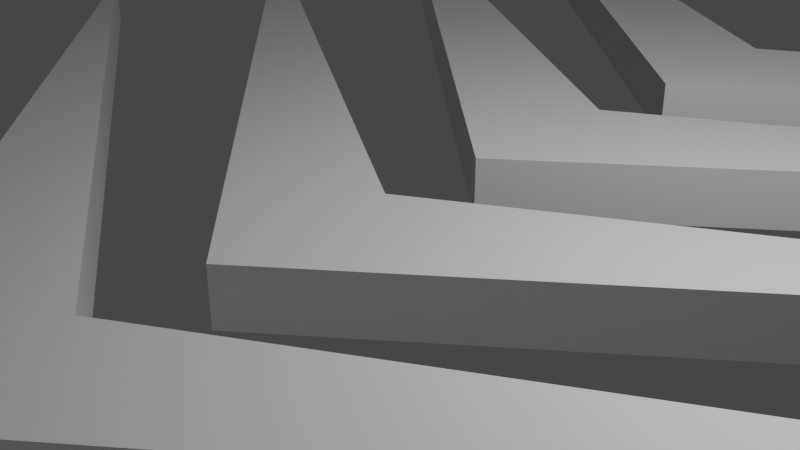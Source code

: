 # Source: untitled.blend  (saved by Blender 2.91.10; exported with 4.5.12 LTS)
import bpy
from mathutils import Matrix  # noqa: F401  (used for matrix-valued properties, if any)

bpy.ops.wm.read_factory_settings(use_empty=True)
scene = bpy.context.scene
scene.name = 'Scene'

# ---- collections
col_collection = bpy.data.collections.new('Collection'); scene.collection.children.link(col_collection)

# ---- materials (node trees are filled in below, after node groups)
mat_default_obj = bpy.data.materials.new('Default OBJ')
mat_default_obj.use_transparent_shadow = False
mat_default_obj_003 = bpy.data.materials.new('Default OBJ.003')
mat_default_obj_003.use_transparent_shadow = False
mat_default_obj_005 = bpy.data.materials.new('Default OBJ.005')
mat_default_obj_005.use_transparent_shadow = False
mat_default_obj_012 = bpy.data.materials.new('Default OBJ.012')
mat_default_obj_012.use_transparent_shadow = False
mat_default_obj_010 = bpy.data.materials.new('Default OBJ.010')
mat_default_obj_010.use_transparent_shadow = False
mat_default_obj_008 = bpy.data.materials.new('Default OBJ.008')
mat_default_obj_008.use_transparent_shadow = False

# ---- material node trees
mat_default_obj.use_nodes = True; mat_default_obj.node_tree.nodes.clear()
_N = mat_default_obj.node_tree.nodes; _L = mat_default_obj.node_tree.links
n0 = _N.new('ShaderNodeBsdfPrincipled'); n0.name = 'Principled BSDF'; n0.location = (10, 300)
n0.distribution = 'GGX'
n0.subsurface_method = 'BURLEY'
n0.inputs[3].default_value = 1.45
n0.inputs[27].default_value = (0.0, 0.0, 0.0, 1.0)
n0.inputs[28].default_value = 1.0
n1 = _N.new('ShaderNodeOutputMaterial'); n1.name = 'Material Output'; n1.location = (300, 300)
_L.new(n0.outputs[0], n1.inputs[0])
n1.is_active_output = True
mat_default_obj_003.use_nodes = True; mat_default_obj_003.node_tree.nodes.clear()
_N = mat_default_obj_003.node_tree.nodes; _L = mat_default_obj_003.node_tree.links
n0 = _N.new('ShaderNodeBsdfPrincipled'); n0.name = 'Principled BSDF'; n0.location = (10, 300)
n0.distribution = 'GGX'
n0.subsurface_method = 'BURLEY'
n0.inputs[3].default_value = 1.45
n0.inputs[27].default_value = (0.0, 0.0, 0.0, 1.0)
n0.inputs[28].default_value = 1.0
n1 = _N.new('ShaderNodeOutputMaterial'); n1.name = 'Material Output'; n1.location = (300, 300)
_L.new(n0.outputs[0], n1.inputs[0])
n1.is_active_output = True
mat_default_obj_005.use_nodes = True; mat_default_obj_005.node_tree.nodes.clear()
_N = mat_default_obj_005.node_tree.nodes; _L = mat_default_obj_005.node_tree.links
n0 = _N.new('ShaderNodeBsdfPrincipled'); n0.name = 'Principled BSDF'; n0.location = (10, 300)
n0.distribution = 'GGX'
n0.subsurface_method = 'BURLEY'
n0.inputs[3].default_value = 1.45
n0.inputs[27].default_value = (0.0, 0.0, 0.0, 1.0)
n0.inputs[28].default_value = 1.0
n1 = _N.new('ShaderNodeOutputMaterial'); n1.name = 'Material Output'; n1.location = (300, 300)
_L.new(n0.outputs[0], n1.inputs[0])
n1.is_active_output = True
mat_default_obj_012.use_nodes = True; mat_default_obj_012.node_tree.nodes.clear()
_N = mat_default_obj_012.node_tree.nodes; _L = mat_default_obj_012.node_tree.links
n0 = _N.new('ShaderNodeBsdfPrincipled'); n0.name = 'Principled BSDF'; n0.location = (10, 300)
n0.distribution = 'GGX'
n0.subsurface_method = 'BURLEY'
n0.inputs[3].default_value = 1.45
n0.inputs[27].default_value = (0.0, 0.0, 0.0, 1.0)
n0.inputs[28].default_value = 1.0
n1 = _N.new('ShaderNodeOutputMaterial'); n1.name = 'Material Output'; n1.location = (300, 300)
_L.new(n0.outputs[0], n1.inputs[0])
n1.is_active_output = True
mat_default_obj_010.use_nodes = True; mat_default_obj_010.node_tree.nodes.clear()
_N = mat_default_obj_010.node_tree.nodes; _L = mat_default_obj_010.node_tree.links
n0 = _N.new('ShaderNodeBsdfPrincipled'); n0.name = 'Principled BSDF'; n0.location = (10, 300)
n0.distribution = 'GGX'
n0.subsurface_method = 'BURLEY'
n0.inputs[3].default_value = 1.45
n0.inputs[27].default_value = (0.0, 0.0, 0.0, 1.0)
n0.inputs[28].default_value = 1.0
n1 = _N.new('ShaderNodeOutputMaterial'); n1.name = 'Material Output'; n1.location = (300, 300)
_L.new(n0.outputs[0], n1.inputs[0])
n1.is_active_output = True
mat_default_obj_008.use_nodes = True; mat_default_obj_008.node_tree.nodes.clear()
_N = mat_default_obj_008.node_tree.nodes; _L = mat_default_obj_008.node_tree.links
n0 = _N.new('ShaderNodeBsdfPrincipled'); n0.name = 'Principled BSDF'; n0.location = (10, 300)
n0.distribution = 'GGX'
n0.subsurface_method = 'BURLEY'
n0.inputs[3].default_value = 1.45
n0.inputs[27].default_value = (0.0, 0.0, 0.0, 1.0)
n0.inputs[28].default_value = 1.0
n1 = _N.new('ShaderNodeOutputMaterial'); n1.name = 'Material Output'; n1.location = (300, 300)
_L.new(n0.outputs[0], n1.inputs[0])
n1.is_active_output = True

# ---- world
world_world = bpy.data.worlds.new('World'); scene.world = world_world
world_world.use_nodes = True; world_world.node_tree.nodes.clear()
_N = world_world.node_tree.nodes; _L = world_world.node_tree.links
n0 = _N.new('ShaderNodeOutputWorld'); n0.name = 'World Output'; n0.location = (300, 300)
n1 = _N.new('ShaderNodeBackground'); n1.name = 'Background'; n1.location = (10, 300)
n1.inputs[0].default_value = (0.05088, 0.05088, 0.05088, 1.0)
_L.new(n1.outputs[0], n0.inputs[0])
n0.is_active_output = True
world_world.color = (0.05088, 0.05088, 0.05088)
world_world.use_sun_shadow = False
world_world.sun_shadow_jitter_overblur = 0.0

# ---- cameras
cam_camera = bpy.data.cameras.new('Camera')
cam_camera.clip_end = 100.0
cam_camera.ortho_scale = 7.314

# ---- lights
light_light = bpy.data.lights.new('Light', 'POINT')
light_light.transmission_factor = 0.0
light_light.energy = 1000.0
light_light.shadow_soft_size = 0.1
light_light.shadow_maximum_resolution = 0.006
light_light.use_absolute_resolution = True

# ---- meshes
me_20255_triangular_prism_v1 = bpy.data.meshes.new('20255_Triangular_Prism_V1')
me_20255_triangular_prism_v1.from_pydata([(4.597, -4.848, 0.0), (0.0, -4.848, 7.963), (-4.597, -4.848, 0.0), (0.0, 4.848, 7.963), (-4.597, 4.848, 0.0), (4.597, 4.848, 0.0), (0.0, -4.848, 5.843), (0.0, 4.848, 5.843)], [], [(0, 1, 2, 6), (2, 1, 3, 4), (1, 0, 5, 3), (6, 2, 4, 7), (5, 7, 4, 3), (0, 6, 7, 5)])
me_20255_triangular_prism_v1.polygons.foreach_set('use_smooth', [True] * 6)
_k = set([(0, 1), (0, 5), (0, 6), (1, 2), (1, 3), (2, 4), (2, 6), (3, 4), (3, 5), (4, 7), (5, 7)])
me_20255_triangular_prism_v1.attributes.new('sharp_edge', 'BOOLEAN', 'EDGE').data.foreach_set('value', [ (min(e.vertices), max(e.vertices)) in _k for e in me_20255_triangular_prism_v1.edges])
_uv = me_20255_triangular_prism_v1.uv_layers.new(name='UVMap')
_uv.uv.foreach_set('vector', [0.4167, 0.0, 0.0833, 0.0, -0.25, 0.0, 0.08335, 0.0, -0.25, 0.0, 0.0833, 0.0, 0.0833, 1.0, -0.25, 1.0, 0.0833, 0.0, 0.4167, 0.0, 0.4167, 1.0, 0.0833, 1.0, 0.5834, 0.0, 0.75, 0.0, 0.75, 1.0, 0.5834, 1.0, 0.4167, 1.0, 0.5834, 1.0, 0.75, 1.0, 0.3333, 1.0, 0.4167, 0.0, 0.5834, 0.0, 0.5834, 1.0, 0.4167, 1.0])
me_20255_triangular_prism_v1.materials.append(mat_default_obj)
me_20255_triangular_prism_v1.use_remesh_fix_poles = True
me_20255_triangular_prism_v1.use_remesh_preserve_attributes = False
me_20255_triangular_prism_v1.use_mirror_vertex_groups = False
me_20255_triangular_prism_v1.update()
me_20255_triangular_prism_v1.normals_split_custom_set([tuple(v) for v in zip(*[iter([0.0, -1.0, -6.263e-06, 0.0, -1.0, -6.263e-06, 0.0, -1.0, -6.263e-06, 0.0, -1.0, -6.263e-06, -0.866, 0.0, 0.5, -0.866, 0.0, 0.5, -0.866, 0.0, 0.5, -0.866, 0.0, 0.5, 0.866, 0.0, 0.5, 0.866, 0.0, 0.5, 0.866, 0.0, 0.5, 0.866, 0.0, 0.5, 0.0, 0.0, -1.0, 0.7859, 0.0, -0.6184, 0.7859, 0.0, -0.6184, 0.0, 0.0, -1.0, 0.0, 1.0, 6.263e-06, 0.0, 1.0, 6.263e-06, 0.0, 1.0, 6.263e-06, 0.0, 1.0, 6.263e-06, -0.7859, 0.0, -0.6184, 0.0, 0.0, -1.0, 0.0, 0.0, -1.0, -0.7859, 0.0, -0.6184])] * 3)])
me_20255_triangular_prism_v1_003 = bpy.data.meshes.new('20255_Triangular_Prism_V1.003')
me_20255_triangular_prism_v1_003.from_pydata([(4.597, -4.848, 0.0), (0.0, -4.848, 7.963), (-4.597, -4.848, 0.0), (0.0, 4.848, 7.963), (-4.597, 4.848, 0.0), (4.597, 4.848, 0.0), (0.0, -4.848, 5.843), (0.0, 4.848, 5.843)], [], [(0, 1, 2, 6), (2, 1, 3, 4), (1, 0, 5, 3), (6, 2, 4, 7), (5, 7, 4, 3), (0, 6, 7, 5)])
me_20255_triangular_prism_v1_003.polygons.foreach_set('use_smooth', [True] * 6)
_k = set([(0, 1), (0, 5), (0, 6), (1, 2), (1, 3), (2, 4), (2, 6), (3, 4), (3, 5), (4, 7), (5, 7)])
me_20255_triangular_prism_v1_003.attributes.new('sharp_edge', 'BOOLEAN', 'EDGE').data.foreach_set('value', [ (min(e.vertices), max(e.vertices)) in _k for e in me_20255_triangular_prism_v1_003.edges])
_uv = me_20255_triangular_prism_v1_003.uv_layers.new(name='UVMap')
_uv.uv.foreach_set('vector', [0.4167, 0.0, 0.0833, 0.0, -0.25, 0.0, 0.08335, 0.0, -0.25, 0.0, 0.0833, 0.0, 0.0833, 1.0, -0.25, 1.0, 0.0833, 0.0, 0.4167, 0.0, 0.4167, 1.0, 0.0833, 1.0, 0.5834, 0.0, 0.75, 0.0, 0.75, 1.0, 0.5834, 1.0, 0.4167, 1.0, 0.5834, 1.0, 0.75, 1.0, 0.3333, 1.0, 0.4167, 0.0, 0.5834, 0.0, 0.5834, 1.0, 0.4167, 1.0])
me_20255_triangular_prism_v1_003.materials.append(mat_default_obj_003)
me_20255_triangular_prism_v1_003.use_remesh_fix_poles = True
me_20255_triangular_prism_v1_003.use_remesh_preserve_attributes = False
me_20255_triangular_prism_v1_003.use_mirror_vertex_groups = False
me_20255_triangular_prism_v1_003.update()
me_20255_triangular_prism_v1_003.normals_split_custom_set([tuple(v) for v in zip(*[iter([0.0, -1.0, -6.263e-06, 0.0, -1.0, -6.263e-06, 0.0, -1.0, -6.263e-06, 0.0, -1.0, -6.263e-06, -0.866, 0.0, 0.5, -0.866, 0.0, 0.5, -0.866, 0.0, 0.5, -0.866, 0.0, 0.5, 0.866, 0.0, 0.5, 0.866, 0.0, 0.5, 0.866, 0.0, 0.5, 0.866, 0.0, 0.5, 0.0, 0.0, -1.0, 0.7859, 0.0, -0.6184, 0.7859, 0.0, -0.6184, 0.0, 0.0, -1.0, 0.0, 1.0, 6.263e-06, 0.0, 1.0, 6.263e-06, 0.0, 1.0, 6.263e-06, 0.0, 1.0, 6.263e-06, -0.7859, 0.0, -0.6184, 0.0, 0.0, -1.0, 0.0, 0.0, -1.0, -0.7859, 0.0, -0.6184])] * 3)])
me_20255_triangular_prism_v1_005 = bpy.data.meshes.new('20255_Triangular_Prism_V1.005')
me_20255_triangular_prism_v1_005.from_pydata([(4.597, -4.848, 0.0), (0.0, -4.848, 7.963), (-4.597, -4.848, 0.0), (0.0, 4.848, 7.963), (-4.597, 4.848, 0.0), (4.597, 4.848, 0.0), (0.0, -4.848, 5.843), (0.0, 4.848, 5.843)], [], [(0, 1, 2, 6), (2, 1, 3, 4), (1, 0, 5, 3), (6, 2, 4, 7), (5, 7, 4, 3), (0, 6, 7, 5)])
me_20255_triangular_prism_v1_005.polygons.foreach_set('use_smooth', [True] * 6)
_k = set([(0, 1), (0, 5), (0, 6), (1, 2), (1, 3), (2, 4), (2, 6), (3, 4), (3, 5), (4, 7), (5, 7)])
me_20255_triangular_prism_v1_005.attributes.new('sharp_edge', 'BOOLEAN', 'EDGE').data.foreach_set('value', [ (min(e.vertices), max(e.vertices)) in _k for e in me_20255_triangular_prism_v1_005.edges])
_uv = me_20255_triangular_prism_v1_005.uv_layers.new(name='UVMap')
_uv.uv.foreach_set('vector', [0.4167, 0.0, 0.0833, 0.0, -0.25, 0.0, 0.08335, 0.0, -0.25, 0.0, 0.0833, 0.0, 0.0833, 1.0, -0.25, 1.0, 0.0833, 0.0, 0.4167, 0.0, 0.4167, 1.0, 0.0833, 1.0, 0.5834, 0.0, 0.75, 0.0, 0.75, 1.0, 0.5834, 1.0, 0.4167, 1.0, 0.5834, 1.0, 0.75, 1.0, 0.3333, 1.0, 0.4167, 0.0, 0.5834, 0.0, 0.5834, 1.0, 0.4167, 1.0])
me_20255_triangular_prism_v1_005.materials.append(mat_default_obj_005)
me_20255_triangular_prism_v1_005.use_remesh_fix_poles = True
me_20255_triangular_prism_v1_005.use_remesh_preserve_attributes = False
me_20255_triangular_prism_v1_005.use_mirror_vertex_groups = False
me_20255_triangular_prism_v1_005.update()
me_20255_triangular_prism_v1_005.normals_split_custom_set([tuple(v) for v in zip(*[iter([0.0, -1.0, -6.263e-06, 0.0, -1.0, -6.263e-06, 0.0, -1.0, -6.263e-06, 0.0, -1.0, -6.263e-06, -0.866, 0.0, 0.5, -0.866, 0.0, 0.5, -0.866, 0.0, 0.5, -0.866, 0.0, 0.5, 0.866, 0.0, 0.5, 0.866, 0.0, 0.5, 0.866, 0.0, 0.5, 0.866, 0.0, 0.5, 0.0, 0.0, -1.0, 0.7859, 0.0, -0.6184, 0.7859, 0.0, -0.6184, 0.0, 0.0, -1.0, 0.0, 1.0, 6.263e-06, 0.0, 1.0, 6.263e-06, 0.0, 1.0, 6.263e-06, 0.0, 1.0, 6.263e-06, -0.7859, 0.0, -0.6184, 0.0, 0.0, -1.0, 0.0, 0.0, -1.0, -0.7859, 0.0, -0.6184])] * 3)])
me_20255_triangular_prism_v1_012 = bpy.data.meshes.new('20255_Triangular_Prism_V1.012')
me_20255_triangular_prism_v1_012.from_pydata([(4.597, -4.848, 0.0), (0.0, -4.848, 7.963), (-4.597, -4.848, 0.0), (0.0, 4.848, 7.963), (-4.597, 4.848, 0.0), (4.597, 4.848, 0.0), (0.0, -4.848, 5.843), (0.0, 4.848, 5.843)], [], [(0, 1, 2, 6), (2, 1, 3, 4), (1, 0, 5, 3), (6, 2, 4, 7), (5, 7, 4, 3), (0, 6, 7, 5)])
me_20255_triangular_prism_v1_012.polygons.foreach_set('use_smooth', [True] * 6)
_k = set([(0, 1), (0, 5), (0, 6), (1, 2), (1, 3), (2, 4), (2, 6), (3, 4), (3, 5), (4, 7), (5, 7)])
me_20255_triangular_prism_v1_012.attributes.new('sharp_edge', 'BOOLEAN', 'EDGE').data.foreach_set('value', [ (min(e.vertices), max(e.vertices)) in _k for e in me_20255_triangular_prism_v1_012.edges])
_uv = me_20255_triangular_prism_v1_012.uv_layers.new(name='UVMap')
_uv.uv.foreach_set('vector', [0.4167, 0.0, 0.0833, 0.0, -0.25, 0.0, 0.08335, 0.0, -0.25, 0.0, 0.0833, 0.0, 0.0833, 1.0, -0.25, 1.0, 0.0833, 0.0, 0.4167, 0.0, 0.4167, 1.0, 0.0833, 1.0, 0.5834, 0.0, 0.75, 0.0, 0.75, 1.0, 0.5834, 1.0, 0.4167, 1.0, 0.5834, 1.0, 0.75, 1.0, 0.3333, 1.0, 0.4167, 0.0, 0.5834, 0.0, 0.5834, 1.0, 0.4167, 1.0])
me_20255_triangular_prism_v1_012.materials.append(mat_default_obj_012)
me_20255_triangular_prism_v1_012.use_remesh_fix_poles = True
me_20255_triangular_prism_v1_012.use_remesh_preserve_attributes = False
me_20255_triangular_prism_v1_012.use_mirror_vertex_groups = False
me_20255_triangular_prism_v1_012.update()
me_20255_triangular_prism_v1_012.normals_split_custom_set([tuple(v) for v in zip(*[iter([0.0, -1.0, -6.263e-06, 0.0, -1.0, -6.263e-06, 0.0, -1.0, -6.263e-06, 0.0, -1.0, -6.263e-06, -0.866, 0.0, 0.5, -0.866, 0.0, 0.5, -0.866, 0.0, 0.5, -0.866, 0.0, 0.5, 0.866, 0.0, 0.5, 0.866, 0.0, 0.5, 0.866, 0.0, 0.5, 0.866, 0.0, 0.5, 0.0, 0.0, -1.0, 0.7859, 0.0, -0.6184, 0.7859, 0.0, -0.6184, 0.0, 0.0, -1.0, 0.0, 1.0, 6.263e-06, 0.0, 1.0, 6.263e-06, 0.0, 1.0, 6.263e-06, 0.0, 1.0, 6.263e-06, -0.7859, 0.0, -0.6184, 0.0, 0.0, -1.0, 0.0, 0.0, -1.0, -0.7859, 0.0, -0.6184])] * 3)])
me_20255_triangular_prism_v1_010 = bpy.data.meshes.new('20255_Triangular_Prism_V1.010')
me_20255_triangular_prism_v1_010.from_pydata([(4.597, -4.848, 0.0), (0.0, -4.848, 7.963), (-4.597, -4.848, 0.0), (0.0, 4.848, 7.963), (-4.597, 4.848, 0.0), (4.597, 4.848, 0.0), (0.0, -4.848, 5.843), (0.0, 4.848, 5.843)], [], [(0, 1, 2, 6), (2, 1, 3, 4), (1, 0, 5, 3), (6, 2, 4, 7), (5, 7, 4, 3), (0, 6, 7, 5)])
me_20255_triangular_prism_v1_010.polygons.foreach_set('use_smooth', [True] * 6)
_k = set([(0, 1), (0, 5), (0, 6), (1, 2), (1, 3), (2, 4), (2, 6), (3, 4), (3, 5), (4, 7), (5, 7)])
me_20255_triangular_prism_v1_010.attributes.new('sharp_edge', 'BOOLEAN', 'EDGE').data.foreach_set('value', [ (min(e.vertices), max(e.vertices)) in _k for e in me_20255_triangular_prism_v1_010.edges])
_uv = me_20255_triangular_prism_v1_010.uv_layers.new(name='UVMap')
_uv.uv.foreach_set('vector', [0.4167, 0.0, 0.0833, 0.0, -0.25, 0.0, 0.08335, 0.0, -0.25, 0.0, 0.0833, 0.0, 0.0833, 1.0, -0.25, 1.0, 0.0833, 0.0, 0.4167, 0.0, 0.4167, 1.0, 0.0833, 1.0, 0.5834, 0.0, 0.75, 0.0, 0.75, 1.0, 0.5834, 1.0, 0.4167, 1.0, 0.5834, 1.0, 0.75, 1.0, 0.3333, 1.0, 0.4167, 0.0, 0.5834, 0.0, 0.5834, 1.0, 0.4167, 1.0])
me_20255_triangular_prism_v1_010.materials.append(mat_default_obj_010)
me_20255_triangular_prism_v1_010.use_remesh_fix_poles = True
me_20255_triangular_prism_v1_010.use_remesh_preserve_attributes = False
me_20255_triangular_prism_v1_010.use_mirror_vertex_groups = False
me_20255_triangular_prism_v1_010.update()
me_20255_triangular_prism_v1_010.normals_split_custom_set([tuple(v) for v in zip(*[iter([0.0, -1.0, -6.263e-06, 0.0, -1.0, -6.263e-06, 0.0, -1.0, -6.263e-06, 0.0, -1.0, -6.263e-06, -0.866, 0.0, 0.5, -0.866, 0.0, 0.5, -0.866, 0.0, 0.5, -0.866, 0.0, 0.5, 0.866, 0.0, 0.5, 0.866, 0.0, 0.5, 0.866, 0.0, 0.5, 0.866, 0.0, 0.5, 0.0, 0.0, -1.0, 0.7859, 0.0, -0.6184, 0.7859, 0.0, -0.6184, 0.0, 0.0, -1.0, 0.0, 1.0, 6.263e-06, 0.0, 1.0, 6.263e-06, 0.0, 1.0, 6.263e-06, 0.0, 1.0, 6.263e-06, -0.7859, 0.0, -0.6184, 0.0, 0.0, -1.0, 0.0, 0.0, -1.0, -0.7859, 0.0, -0.6184])] * 3)])
me_20255_triangular_prism_v1_008 = bpy.data.meshes.new('20255_Triangular_Prism_V1.008')
me_20255_triangular_prism_v1_008.from_pydata([(4.597, -4.848, 0.0), (0.0, -4.848, 7.963), (-4.597, -4.848, 0.0), (0.0, 4.848, 7.963), (-4.597, 4.848, 0.0), (4.597, 4.848, 0.0), (0.0, -4.848, 5.843), (0.0, 4.848, 5.843)], [], [(0, 1, 2, 6), (2, 1, 3, 4), (1, 0, 5, 3), (6, 2, 4, 7), (5, 7, 4, 3), (0, 6, 7, 5)])
me_20255_triangular_prism_v1_008.polygons.foreach_set('use_smooth', [True] * 6)
_k = set([(0, 1), (0, 5), (0, 6), (1, 2), (1, 3), (2, 4), (2, 6), (3, 4), (3, 5), (4, 7), (5, 7)])
me_20255_triangular_prism_v1_008.attributes.new('sharp_edge', 'BOOLEAN', 'EDGE').data.foreach_set('value', [ (min(e.vertices), max(e.vertices)) in _k for e in me_20255_triangular_prism_v1_008.edges])
_uv = me_20255_triangular_prism_v1_008.uv_layers.new(name='UVMap')
_uv.uv.foreach_set('vector', [0.4167, 0.0, 0.0833, 0.0, -0.25, 0.0, 0.08335, 0.0, -0.25, 0.0, 0.0833, 0.0, 0.0833, 1.0, -0.25, 1.0, 0.0833, 0.0, 0.4167, 0.0, 0.4167, 1.0, 0.0833, 1.0, 0.5834, 0.0, 0.75, 0.0, 0.75, 1.0, 0.5834, 1.0, 0.4167, 1.0, 0.5834, 1.0, 0.75, 1.0, 0.3333, 1.0, 0.4167, 0.0, 0.5834, 0.0, 0.5834, 1.0, 0.4167, 1.0])
me_20255_triangular_prism_v1_008.materials.append(mat_default_obj_008)
me_20255_triangular_prism_v1_008.use_remesh_fix_poles = True
me_20255_triangular_prism_v1_008.use_remesh_preserve_attributes = False
me_20255_triangular_prism_v1_008.use_mirror_vertex_groups = False
me_20255_triangular_prism_v1_008.update()
me_20255_triangular_prism_v1_008.normals_split_custom_set([tuple(v) for v in zip(*[iter([0.0, -1.0, -6.263e-06, 0.0, -1.0, -6.263e-06, 0.0, -1.0, -6.263e-06, 0.0, -1.0, -6.263e-06, -0.866, 0.0, 0.5, -0.866, 0.0, 0.5, -0.866, 0.0, 0.5, -0.866, 0.0, 0.5, 0.866, 0.0, 0.5, 0.866, 0.0, 0.5, 0.866, 0.0, 0.5, 0.866, 0.0, 0.5, 0.0, 0.0, -1.0, 0.7859, 0.0, -0.6184, 0.7859, 0.0, -0.6184, 0.0, 0.0, -1.0, 0.0, 1.0, 6.263e-06, 0.0, 1.0, 6.263e-06, 0.0, 1.0, 6.263e-06, 0.0, 1.0, 6.263e-06, -0.7859, 0.0, -0.6184, 0.0, 0.0, -1.0, 0.0, 0.0, -1.0, -0.7859, 0.0, -0.6184])] * 3)])

# ---- objects
ob_light = bpy.data.objects.new('Light', light_light)
ob_camera = bpy.data.objects.new('Camera', cam_camera)
ob_20255_triangular_prism_v1 = bpy.data.objects.new('20255_Triangular_Prism_V1', me_20255_triangular_prism_v1)
ob_20255_triangular_prism_v1_002 = bpy.data.objects.new('20255_Triangular_Prism_V1.002', me_20255_triangular_prism_v1_003)
ob_20255_triangular_prism_v1_004 = bpy.data.objects.new('20255_Triangular_Prism_V1.004', me_20255_triangular_prism_v1_005)
ob_20255_triangular_prism_v1_010 = bpy.data.objects.new('20255_Triangular_Prism_V1.010', me_20255_triangular_prism_v1_012)
ob_20255_triangular_prism_v1_008 = bpy.data.objects.new('20255_Triangular_Prism_V1.008', me_20255_triangular_prism_v1_010)
ob_20255_triangular_prism_v1_006 = bpy.data.objects.new('20255_Triangular_Prism_V1.006', me_20255_triangular_prism_v1_008)

# ---- transforms, parenting, visibility, modifiers, constraints
ob_light.location = (4.076, 1.005, 5.904)
ob_light.rotation_euler = (0.6503, 0.05522, 1.866)
ob_light.lock_rotations_4d = False
ob_light.empty_display_type = 'ARROWS'
ob_light.color = (0.0, 0.0, 0.0, 0.0)
ob_light.lineart.crease_threshold = 0.0
ob_camera.location = (7.359, -6.926, 4.958)
ob_camera.rotation_euler = (1.109, 0.0, 0.8149)
ob_camera.lock_rotations_4d = False
ob_camera.empty_display_type = 'ARROWS'
ob_camera.color = (0.0, 0.0, 0.0, 0.0)
ob_camera.display_type = 'WIRE'
ob_camera.lineart.crease_threshold = 0.0
ob_20255_triangular_prism_v1.location = (0.0, -4.601, 0.0)
ob_20255_triangular_prism_v1.rotation_euler = (1.571, -0.0, 0.0)
ob_20255_triangular_prism_v1.scale = (2.025, 0.07025, 1.0)
ob_20255_triangular_prism_v1.lineart.crease_threshold = 0.0
ob_20255_triangular_prism_v1_002.location = (0.0, -1.194, 0.0)
ob_20255_triangular_prism_v1_002.rotation_euler = (1.571, -0.0, 0.0)
ob_20255_triangular_prism_v1_002.scale = (2.025, 0.07025, 1.0)
ob_20255_triangular_prism_v1_002.lineart.crease_threshold = 0.0
ob_20255_triangular_prism_v1_004.location = (0.0, 2.273, 0.0)
ob_20255_triangular_prism_v1_004.rotation_euler = (1.571, -0.0, 0.0)
ob_20255_triangular_prism_v1_004.scale = (2.025, 0.07025, 1.0)
ob_20255_triangular_prism_v1_004.lineart.crease_threshold = 0.0
ob_20255_triangular_prism_v1_010.location = (0.0, 5.652, 0.0)
ob_20255_triangular_prism_v1_010.rotation_euler = (1.571, -0.0, 0.0)
ob_20255_triangular_prism_v1_010.scale = (2.025, 0.07025, 1.0)
ob_20255_triangular_prism_v1_010.lineart.crease_threshold = 0.0
ob_20255_triangular_prism_v1_008.location = (0.0, 9.081, 0.0)
ob_20255_triangular_prism_v1_008.rotation_euler = (1.571, -0.0, 0.0)
ob_20255_triangular_prism_v1_008.scale = (2.025, 0.07025, 1.0)
ob_20255_triangular_prism_v1_008.lineart.crease_threshold = 0.0
ob_20255_triangular_prism_v1_006.location = (0.0, 12.55, 0.0)
ob_20255_triangular_prism_v1_006.rotation_euler = (1.571, -0.0, 0.0)
ob_20255_triangular_prism_v1_006.scale = (2.025, 0.07025, 1.0)
ob_20255_triangular_prism_v1_006.lineart.crease_threshold = 0.0

# ---- collection membership
col_collection.objects.link(ob_light)
col_collection.objects.link(ob_camera)
col_collection.objects.link(ob_20255_triangular_prism_v1)
col_collection.objects.link(ob_20255_triangular_prism_v1_002)
col_collection.objects.link(ob_20255_triangular_prism_v1_004)
col_collection.objects.link(ob_20255_triangular_prism_v1_010)
col_collection.objects.link(ob_20255_triangular_prism_v1_008)
col_collection.objects.link(ob_20255_triangular_prism_v1_006)

# ---- scene / render settings (as saved in the file)
scene.camera = ob_camera
scene.frame_start = 1; scene.frame_end = 250; scene.frame_set(0)
scene.render.engine = 'BLENDER_EEVEE_NEXT'
scene.cycles.use_denoising = False
scene.cycles.samples = 128
scene.cycles.sampling_pattern = 'TABULATED_SOBOL'
scene.cycles.use_adaptive_sampling = False
scene.cycles.use_light_tree = False
scene.view_settings.view_transform = 'Filmic'
bpy.context.view_layer.update()
